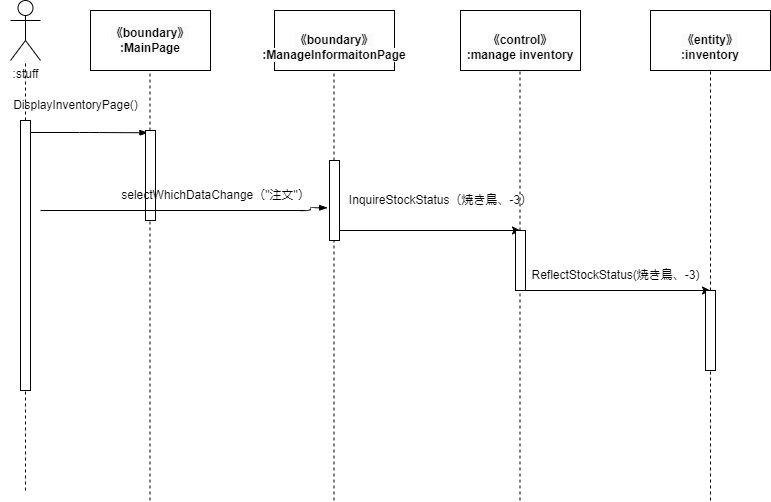

The diagram above was exported from draw.io. Its source (the exported page's mxGraphModel, read from the mxfile embedded in the PNG):
<mxGraphModel dx="326" dy="616" grid="1" gridSize="10" guides="1" tooltips="1" connect="1" arrows="1" fold="1" page="1" pageScale="1" pageWidth="827" pageHeight="1169" math="0" shadow="0">
  <root>
    <mxCell id="0" />
    <mxCell id="1" parent="0" />
    <mxCell id="2" value=":stuff" style="shape=umlActor;verticalLabelPosition=bottom;verticalAlign=top;html=1;outlineConnect=0;" vertex="1" parent="1">
      <mxGeometry x="30" y="110" width="30" height="60" as="geometry" />
    </mxCell>
    <mxCell id="3" value="&lt;span style=&quot;color: rgb(0, 0, 0); font-family: Helvetica; font-size: 12px; font-style: normal; font-variant-ligatures: normal; font-variant-caps: normal; font-weight: 700; letter-spacing: normal; orphans: 2; text-align: center; text-indent: 0px; text-transform: none; widows: 2; word-spacing: 0px; -webkit-text-stroke-width: 0px; background-color: rgb(251, 251, 251); text-decoration-thickness: initial; text-decoration-style: initial; text-decoration-color: initial; float: none; display: inline !important;&quot;&gt;《boundary》&lt;/span&gt;&lt;br style=&quot;border-color: var(--border-color); color: rgb(0, 0, 0); font-family: Helvetica; font-size: 12px; font-style: normal; font-variant-ligatures: normal; font-variant-caps: normal; font-weight: 700; letter-spacing: normal; orphans: 2; text-align: center; text-indent: 0px; text-transform: none; widows: 2; word-spacing: 0px; -webkit-text-stroke-width: 0px; background-color: rgb(251, 251, 251); text-decoration-thickness: initial; text-decoration-style: initial; text-decoration-color: initial;&quot;&gt;&lt;span style=&quot;color: rgb(0, 0, 0); font-family: Helvetica; font-size: 12px; font-style: normal; font-variant-ligatures: normal; font-variant-caps: normal; font-weight: 700; letter-spacing: normal; orphans: 2; text-align: center; text-indent: 0px; text-transform: none; widows: 2; word-spacing: 0px; -webkit-text-stroke-width: 0px; background-color: rgb(251, 251, 251); text-decoration-thickness: initial; text-decoration-style: initial; text-decoration-color: initial; float: none; display: inline !important;&quot;&gt;:MainPage&lt;/span&gt;" style="rounded=0;whiteSpace=wrap;html=1;" vertex="1" parent="1">
      <mxGeometry x="110" y="120" width="120" height="60" as="geometry" />
    </mxCell>
    <mxCell id="4" value="&lt;br&gt;&lt;span style=&quot;color: rgb(0, 0, 0); font-family: Helvetica; font-size: 12px; font-style: normal; font-variant-ligatures: normal; font-variant-caps: normal; font-weight: 700; letter-spacing: normal; orphans: 2; text-align: center; text-indent: 0px; text-transform: none; widows: 2; word-spacing: 0px; -webkit-text-stroke-width: 0px; background-color: rgb(251, 251, 251); text-decoration-thickness: initial; text-decoration-style: initial; text-decoration-color: initial; float: none; display: inline !important;&quot;&gt;《boundary》&lt;/span&gt;&lt;br style=&quot;border-color: var(--border-color); color: rgb(0, 0, 0); font-family: Helvetica; font-size: 12px; font-style: normal; font-variant-ligatures: normal; font-variant-caps: normal; font-weight: 700; letter-spacing: normal; orphans: 2; text-align: center; text-indent: 0px; text-transform: none; widows: 2; word-spacing: 0px; -webkit-text-stroke-width: 0px; background-color: rgb(251, 251, 251); text-decoration-thickness: initial; text-decoration-style: initial; text-decoration-color: initial;&quot;&gt;&lt;span style=&quot;color: rgb(0, 0, 0); font-family: Helvetica; font-size: 12px; font-style: normal; font-variant-ligatures: normal; font-variant-caps: normal; font-weight: 700; letter-spacing: normal; orphans: 2; text-align: center; text-indent: 0px; text-transform: none; widows: 2; word-spacing: 0px; -webkit-text-stroke-width: 0px; background-color: rgb(251, 251, 251); text-decoration-thickness: initial; text-decoration-style: initial; text-decoration-color: initial; float: none; display: inline !important;&quot;&gt;:ManageInformaitonPage&lt;/span&gt;" style="rounded=0;whiteSpace=wrap;html=1;" vertex="1" parent="1">
      <mxGeometry x="294" y="120" width="120" height="60" as="geometry" />
    </mxCell>
    <mxCell id="5" value="&lt;br&gt;&lt;span style=&quot;color: rgb(0, 0, 0); font-family: Helvetica; font-size: 12px; font-style: normal; font-variant-ligatures: normal; font-variant-caps: normal; font-weight: 700; letter-spacing: normal; orphans: 2; text-align: center; text-indent: 0px; text-transform: none; widows: 2; word-spacing: 0px; -webkit-text-stroke-width: 0px; background-color: rgb(251, 251, 251); text-decoration-thickness: initial; text-decoration-style: initial; text-decoration-color: initial; float: none; display: inline !important;&quot;&gt;《control》&lt;/span&gt;&lt;br style=&quot;border-color: var(--border-color); color: rgb(0, 0, 0); font-family: Helvetica; font-size: 12px; font-style: normal; font-variant-ligatures: normal; font-variant-caps: normal; font-weight: 700; letter-spacing: normal; orphans: 2; text-align: center; text-indent: 0px; text-transform: none; widows: 2; word-spacing: 0px; -webkit-text-stroke-width: 0px; background-color: rgb(251, 251, 251); text-decoration-thickness: initial; text-decoration-style: initial; text-decoration-color: initial;&quot;&gt;&lt;span style=&quot;color: rgb(0, 0, 0); font-family: Helvetica; font-size: 12px; font-style: normal; font-variant-ligatures: normal; font-variant-caps: normal; font-weight: 700; letter-spacing: normal; orphans: 2; text-align: center; text-indent: 0px; text-transform: none; widows: 2; word-spacing: 0px; -webkit-text-stroke-width: 0px; background-color: rgb(251, 251, 251); text-decoration-thickness: initial; text-decoration-style: initial; text-decoration-color: initial; float: none; display: inline !important;&quot;&gt;:manage inventory&lt;/span&gt;&lt;br&gt;" style="rounded=0;whiteSpace=wrap;html=1;" vertex="1" parent="1">
      <mxGeometry x="480" y="120" width="120" height="60" as="geometry" />
    </mxCell>
    <mxCell id="6" value="&lt;br&gt;&lt;span style=&quot;color: rgb(0, 0, 0); font-family: Helvetica; font-size: 12px; font-style: normal; font-variant-ligatures: normal; font-variant-caps: normal; font-weight: 700; letter-spacing: normal; orphans: 2; text-align: center; text-indent: 0px; text-transform: none; widows: 2; word-spacing: 0px; -webkit-text-stroke-width: 0px; background-color: rgb(251, 251, 251); text-decoration-thickness: initial; text-decoration-style: initial; text-decoration-color: initial; float: none; display: inline !important;&quot;&gt;《entity》&lt;/span&gt;&lt;br style=&quot;border-color: var(--border-color); padding: 0px; margin: 0px; color: rgb(0, 0, 0); font-family: Helvetica; font-size: 12px; font-style: normal; font-variant-ligatures: normal; font-variant-caps: normal; font-weight: 700; letter-spacing: normal; orphans: 2; text-align: center; text-indent: 0px; text-transform: none; widows: 2; word-spacing: 0px; -webkit-text-stroke-width: 0px; background-color: rgb(251, 251, 251); text-decoration-thickness: initial; text-decoration-style: initial; text-decoration-color: initial;&quot;&gt;&lt;span style=&quot;color: rgb(0, 0, 0); font-family: Helvetica; font-size: 12px; font-style: normal; font-variant-ligatures: normal; font-variant-caps: normal; font-weight: 700; letter-spacing: normal; orphans: 2; text-align: center; text-indent: 0px; text-transform: none; widows: 2; word-spacing: 0px; -webkit-text-stroke-width: 0px; background-color: rgb(251, 251, 251); text-decoration-thickness: initial; text-decoration-style: initial; text-decoration-color: initial; float: none; display: inline !important;&quot;&gt;:inventory&lt;/span&gt;&lt;br&gt;" style="rounded=0;whiteSpace=wrap;html=1;" vertex="1" parent="1">
      <mxGeometry x="670" y="120" width="120" height="60" as="geometry" />
    </mxCell>
    <mxCell id="7" value="" style="endArrow=none;dashed=1;html=1;startArrow=none;" edge="1" parent="1" source="13" target="2">
      <mxGeometry width="50" height="50" relative="1" as="geometry">
        <mxPoint x="45" y="600" as="sourcePoint" />
        <mxPoint x="70" y="250" as="targetPoint" />
      </mxGeometry>
    </mxCell>
    <mxCell id="8" value="" style="endArrow=none;dashed=1;html=1;startArrow=none;" edge="1" parent="1" source="17">
      <mxGeometry width="50" height="50" relative="1" as="geometry">
        <mxPoint x="169.5" y="610" as="sourcePoint" />
        <mxPoint x="169.5" y="180" as="targetPoint" />
      </mxGeometry>
    </mxCell>
    <mxCell id="9" value="" style="endArrow=none;dashed=1;html=1;startArrow=none;" edge="1" parent="1" source="27">
      <mxGeometry width="50" height="50" relative="1" as="geometry">
        <mxPoint x="730" y="610" as="sourcePoint" />
        <mxPoint x="730" y="180" as="targetPoint" />
      </mxGeometry>
    </mxCell>
    <mxCell id="10" value="" style="endArrow=none;dashed=1;html=1;startArrow=none;" edge="1" parent="1" source="25">
      <mxGeometry width="50" height="50" relative="1" as="geometry">
        <mxPoint x="539.5" y="610" as="sourcePoint" />
        <mxPoint x="539.5" y="180" as="targetPoint" />
      </mxGeometry>
    </mxCell>
    <mxCell id="11" value="" style="endArrow=none;dashed=1;html=1;startArrow=none;" edge="1" parent="1" source="20">
      <mxGeometry width="50" height="50" relative="1" as="geometry">
        <mxPoint x="353.5" y="610" as="sourcePoint" />
        <mxPoint x="353.5" y="180" as="targetPoint" />
      </mxGeometry>
    </mxCell>
    <mxCell id="12" value="" style="endArrow=none;dashed=1;html=1;" edge="1" parent="1" target="13">
      <mxGeometry width="50" height="50" relative="1" as="geometry">
        <mxPoint x="45.000000000000114" y="600" as="sourcePoint" />
        <mxPoint x="45" y="170" as="targetPoint" />
      </mxGeometry>
    </mxCell>
    <mxCell id="13" value="" style="html=1;points=[];perimeter=orthogonalPerimeter;" vertex="1" parent="1">
      <mxGeometry x="40" y="230" width="10" height="270" as="geometry" />
    </mxCell>
    <mxCell id="14" value="" style="edgeStyle=elbowEdgeStyle;fontSize=12;html=1;endArrow=blockThin;endFill=1;entryX=0.245;entryY=0.025;entryDx=0;entryDy=0;entryPerimeter=0;" edge="1" parent="1" target="17">
      <mxGeometry width="160" relative="1" as="geometry">
        <mxPoint x="49.999999999999886" y="242" as="sourcePoint" />
        <mxPoint x="150" y="240" as="targetPoint" />
      </mxGeometry>
    </mxCell>
    <mxCell id="15" value="DisplayInventoryPage()" style="text;html=1;align=center;verticalAlign=middle;resizable=0;points=[];autosize=1;strokeColor=none;fillColor=none;" vertex="1" parent="1">
      <mxGeometry x="20" y="200" width="150" height="30" as="geometry" />
    </mxCell>
    <mxCell id="16" value="" style="endArrow=none;dashed=1;html=1;" edge="1" parent="1" target="17">
      <mxGeometry width="50" height="50" relative="1" as="geometry">
        <mxPoint x="169.5" y="610" as="sourcePoint" />
        <mxPoint x="169.5" y="180" as="targetPoint" />
      </mxGeometry>
    </mxCell>
    <mxCell id="17" value="" style="html=1;points=[];perimeter=orthogonalPerimeter;" vertex="1" parent="1">
      <mxGeometry x="165" y="240" width="10" height="90" as="geometry" />
    </mxCell>
    <mxCell id="18" value="" style="endArrow=none;dashed=1;html=1;" edge="1" parent="1" target="20">
      <mxGeometry width="50" height="50" relative="1" as="geometry">
        <mxPoint x="353.5" y="610" as="sourcePoint" />
        <mxPoint x="353.5" y="180" as="targetPoint" />
      </mxGeometry>
    </mxCell>
    <mxCell id="19" style="edgeStyle=none;html=1;" edge="1" parent="1" source="20">
      <mxGeometry relative="1" as="geometry">
        <mxPoint x="540" y="340" as="targetPoint" />
      </mxGeometry>
    </mxCell>
    <mxCell id="20" value="" style="html=1;points=[];perimeter=orthogonalPerimeter;" vertex="1" parent="1">
      <mxGeometry x="349" y="270" width="10" height="80" as="geometry" />
    </mxCell>
    <mxCell id="21" value="" style="edgeStyle=elbowEdgeStyle;fontSize=12;html=1;endArrow=blockThin;endFill=1;entryX=-0.189;entryY=0.591;entryDx=0;entryDy=0;entryPerimeter=0;" edge="1" parent="1" target="20">
      <mxGeometry width="160" relative="1" as="geometry">
        <mxPoint x="59.999999999999886" y="320" as="sourcePoint" />
        <mxPoint x="530" y="320" as="targetPoint" />
        <Array as="points">
          <mxPoint x="330" y="350" />
        </Array>
      </mxGeometry>
    </mxCell>
    <mxCell id="22" value="selectWhichDataChange（&quot;注文&quot;）" style="text;html=1;align=center;verticalAlign=middle;resizable=0;points=[];autosize=1;strokeColor=none;fillColor=none;" vertex="1" parent="1">
      <mxGeometry x="130" y="290" width="210" height="30" as="geometry" />
    </mxCell>
    <mxCell id="23" value="" style="endArrow=none;dashed=1;html=1;" edge="1" parent="1" target="25">
      <mxGeometry width="50" height="50" relative="1" as="geometry">
        <mxPoint x="539.5" y="610" as="sourcePoint" />
        <mxPoint x="539.5" y="180" as="targetPoint" />
      </mxGeometry>
    </mxCell>
    <mxCell id="24" style="edgeStyle=none;html=1;" edge="1" parent="1" source="25">
      <mxGeometry relative="1" as="geometry">
        <mxPoint x="730" y="400" as="targetPoint" />
      </mxGeometry>
    </mxCell>
    <mxCell id="25" value="" style="html=1;points=[];perimeter=orthogonalPerimeter;" vertex="1" parent="1">
      <mxGeometry x="535" y="340" width="10" height="60" as="geometry" />
    </mxCell>
    <mxCell id="26" value="" style="endArrow=none;dashed=1;html=1;" edge="1" parent="1" target="27">
      <mxGeometry width="50" height="50" relative="1" as="geometry">
        <mxPoint x="730" y="610" as="sourcePoint" />
        <mxPoint x="730" y="180" as="targetPoint" />
      </mxGeometry>
    </mxCell>
    <mxCell id="27" value="" style="html=1;points=[];perimeter=orthogonalPerimeter;" vertex="1" parent="1">
      <mxGeometry x="725" y="400" width="10" height="80" as="geometry" />
    </mxCell>
    <mxCell id="28" value="InquireStockStatus（焼き鳥、-3）" style="text;html=1;align=center;verticalAlign=middle;resizable=0;points=[];autosize=1;strokeColor=none;fillColor=none;" vertex="1" parent="1">
      <mxGeometry x="355" y="295" width="210" height="30" as="geometry" />
    </mxCell>
    <mxCell id="29" value="&lt;span style=&quot;text-align: left;&quot;&gt;ReflectStockStatus(焼き鳥、-3)&lt;/span&gt;" style="text;html=1;align=center;verticalAlign=middle;resizable=0;points=[];autosize=1;strokeColor=none;fillColor=none;" vertex="1" parent="1">
      <mxGeometry x="540" y="370" width="190" height="30" as="geometry" />
    </mxCell>
  </root>
</mxGraphModel>